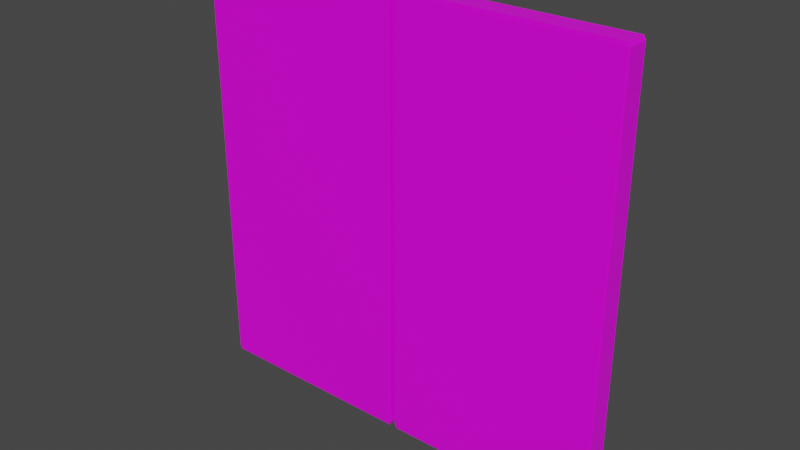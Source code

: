 # Source: doros.blend  (saved by Blender 2.83.19; exported with 4.5.12 LTS)
import bpy
from mathutils import Matrix  # noqa: F401  (used for matrix-valued properties, if any)

bpy.ops.wm.read_factory_settings(use_empty=True)
scene = bpy.context.scene
scene.name = 'Scene'

# ---- collections
col_collection = bpy.data.collections.new('Collection'); scene.collection.children.link(col_collection)

# ---- images (referenced by path relative to the original .blend; pixels are not part of the script)
import os
ASSET_DIR = os.environ.get("B2B_ASSET_DIR", "")  # directory of the original .blend (textures are referenced by path, not embedded)
HERE = os.path.dirname(os.path.abspath(__file__))  # packed textures are extracted next to this script under _unpacked/

def load_image(name, relpath, width, height, colorspace="sRGB"):
    """Load a texture the original file referenced (path relative to the .blend, or extracted next to this script)."""
    p = next((c for c in (os.path.join(HERE, relpath), os.path.join(ASSET_DIR, relpath)) if relpath and os.path.exists(c)), "")
    if p:
        img = bpy.data.images.load(p, check_existing=True)
        img.name = name
    else:  # same state as the original file: an image datablock whose file is absent (Cycles renders it pink)
        img = bpy.data.images.new(name, width, height)
        img.source = "FILE"
        img.filepath = "//" + (relpath or name)
    img.colorspace_settings.name = colorspace
    return img
img_metal_door_jpg = load_image('metal door.jpg', 'metal door.jpg', 1024, 1024, 'sRGB')

# ---- materials (node trees are filled in below, after node groups)
mat_material = bpy.data.materials.new('Material')
mat_material.alpha_threshold = 0.0
mat_material.use_transparent_shadow = False
mat_material.line_color = (0.0, 0.0, 0.0, 1.0)

# ---- material node trees
mat_material.use_nodes = True; mat_material.node_tree.nodes.clear()
_N = mat_material.node_tree.nodes; _L = mat_material.node_tree.links
n0 = _N.new('ShaderNodeOutputMaterial'); n0.name = 'Material Output'; n0.location = (300, 300)
n1 = _N.new('ShaderNodeBsdfPrincipled'); n1.name = 'Principled BSDF'; n1.location = (10, 300)
n1.distribution = 'GGX'
n1.subsurface_method = 'BURLEY'
n1.inputs[2].default_value = 0.4
n1.inputs[3].default_value = 1.45
n1.inputs[27].default_value = (0.0, 0.0, 0.0, 1.0)
n1.inputs[28].default_value = 1.0
n2 = _N.new('ShaderNodeTexImage'); n2.name = 'Image Texture'; n2.location = (-280, 280)
n2.image = img_metal_door_jpg
_L.new(n1.outputs[0], n0.inputs[0])
_L.new(n2.outputs[0], n1.inputs[0])
n0.is_active_output = True

# ---- world
world_world = bpy.data.worlds.new('World'); scene.world = world_world
world_world.use_nodes = True; world_world.node_tree.nodes.clear()
_N = world_world.node_tree.nodes; _L = world_world.node_tree.links
n0 = _N.new('ShaderNodeOutputWorld'); n0.name = 'World Output'; n0.location = (300, 300)
n1 = _N.new('ShaderNodeBackground'); n1.name = 'Background'; n1.location = (10, 300)
n1.inputs[0].default_value = (0.05088, 0.05088, 0.05088, 1.0)
_L.new(n1.outputs[0], n0.inputs[0])
n0.is_active_output = True
world_world.color = (0.05088, 0.05088, 0.05088)
world_world.use_sun_shadow = False
world_world.sun_shadow_jitter_overblur = 0.0

# ---- meshes
me_cube = bpy.data.meshes.new('Cube')
me_cube.from_pydata([(0.02716, -0.9817, -1.0), (0.02716, -1.0, -0.9817), (0.00885, -0.9817, -0.9817), (0.02716, -1.0, 0.9817), (0.02716, -0.9817, 1.0), (0.00885, -0.9817, 0.9817), (0.02716, 0.9817, -1.0), (0.00885, 0.9817, -0.9817), (0.02716, 1.0, -0.9817), (0.02716, 0.9817, 1.0), (0.02716, 1.0, 0.9817), (0.00885, 0.9817, 0.9817), (1.991, -0.9817, -1.0), (2.009, -0.9817, -0.9817), (1.991, -1.0, -0.9817), (1.991, -0.9817, 1.0), (1.991, -1.0, 0.9817), (2.009, -0.9817, 0.9817), (1.991, 0.9817, -1.0), (1.991, 1.0, -0.9817), (2.009, 0.9817, -0.9817), (1.991, 0.9817, 1.0), (2.009, 0.9817, 0.9817), (1.991, 1.0, 0.9817)], [], [(14, 16, 3, 1), (20, 22, 17, 13), (21, 9, 4, 15), (2, 5, 11, 7), (8, 10, 23, 19), (0, 1, 2), (3, 4, 5), (6, 7, 8), (9, 10, 11), (12, 13, 14), (15, 16, 17), (18, 19, 20), (21, 22, 23), (6, 0, 2, 7), (1, 3, 5, 2), (4, 9, 11, 5), (10, 8, 7, 11), (18, 6, 8, 19), (9, 21, 23, 10), (22, 20, 19, 23), (12, 18, 20, 13), (21, 15, 17, 22), (16, 14, 13, 17), (0, 12, 14, 1), (15, 4, 3, 16), (6, 18, 12, 0)])
_uv = me_cube.uv_layers.new(name='UVMap')
_uv.uv.foreach_set('vector', [0.8173, 0.9108, 0.8173, 0.0584, 0.496, 0.0584, 0.496, 0.9108, 0.8203, 0.9108, 0.8203, 0.0584, 0.8203, 0.0584, 0.8203, 0.9108, 0.8173, 0.05045, 0.496, 0.05045, 0.496, 0.05045, 0.8173, 0.05045, 0.493, 0.9108, 0.493, 0.0584, 0.493, 0.0584, 0.493, 0.9108, 0.496, 0.9108, 0.496, 0.0584, 0.8173, 0.0584, 0.8173, 0.9108, 0.496, 0.9188, 0.496, 0.9108, 0.493, 0.9108, 0.496, 0.0584, 0.496, 0.05045, 0.493, 0.0584, 0.496, 0.9188, 0.493, 0.9108, 0.496, 0.9108, 0.496, 0.05045, 0.496, 0.0584, 0.493, 0.0584, 0.8173, 0.9188, 0.8203, 0.9108, 0.8173, 0.9108, 0.8173, 0.05045, 0.8173, 0.0584, 0.8203, 0.0584, 0.8173, 0.9188, 0.8173, 0.9108, 0.8203, 0.9108, 0.8173, 0.05045, 0.8203, 0.0584, 0.8173, 0.0584, 0.496, 0.9188, 0.496, 0.9188, 0.493, 0.9108, 0.493, 0.9108, 0.496, 0.9108, 0.496, 0.0584, 0.493, 0.0584, 0.493, 0.9108, 0.496, 0.05045, 0.496, 0.05045, 0.493, 0.0584, 0.493, 0.0584, 0.496, 0.0584, 0.496, 0.9108, 0.493, 0.9108, 0.493, 0.0584, 0.8173, 0.9188, 0.496, 0.9188, 0.496, 0.9108, 0.8173, 0.9108, 0.496, 0.05045, 0.8173, 0.05045, 0.8173, 0.0584, 0.496, 0.0584, 0.8203, 0.0584, 0.8203, 0.9108, 0.8173, 0.9108, 0.8173, 0.0584, 0.8173, 0.9188, 0.8173, 0.9188, 0.8203, 0.9108, 0.8203, 0.9108, 0.8173, 0.05045, 0.8173, 0.05045, 0.8203, 0.0584, 0.8203, 0.0584, 0.8173, 0.0584, 0.8173, 0.9108, 0.8203, 0.9108, 0.8203, 0.0584, 0.496, 0.9188, 0.8173, 0.9188, 0.8173, 0.9108, 0.496, 0.9108, 0.8173, 0.05045, 0.496, 0.05045, 0.496, 0.0584, 0.8173, 0.0584, 0.496, 0.9188, 0.8173, 0.9188, 0.8173, 0.9188, 0.496, 0.9188])
me_cube.materials.append(mat_material)
me_cube.use_remesh_fix_poles = True
me_cube.use_remesh_preserve_attributes = False
me_cube.use_mirror_vertex_groups = False
me_cube.update()
me_cube_001 = bpy.data.meshes.new('Cube.001')
me_cube_001.from_pydata([(-0.02088, -0.9817, -1.0), (-0.02088, -1.0, -0.9817), (-0.03919, -0.9817, -0.9817), (-0.02088, -1.0, 0.9817), (-0.02088, -0.9817, 1.0), (-0.03919, -0.9817, 0.9817), (-0.02088, 0.9817, -1.0), (-0.03919, 0.9817, -0.9817), (-0.02088, 1.0, -0.9817), (-0.02088, 0.9817, 1.0), (-0.02088, 1.0, 0.9817), (-0.03919, 0.9817, 0.9817), (1.943, -0.9817, -1.0), (1.961, -0.9817, -0.9817), (1.943, -1.0, -0.9817), (1.943, -0.9817, 1.0), (1.943, -1.0, 0.9817), (1.961, -0.9817, 0.9817), (1.943, 0.9817, -1.0), (1.943, 1.0, -0.9817), (1.961, 0.9817, -0.9817), (1.943, 0.9817, 1.0), (1.961, 0.9817, 0.9817), (1.943, 1.0, 0.9817)], [], [(14, 16, 3, 1), (20, 22, 17, 13), (21, 9, 4, 15), (2, 5, 11, 7), (8, 10, 23, 19), (0, 1, 2), (3, 4, 5), (6, 7, 8), (9, 10, 11), (12, 13, 14), (15, 16, 17), (18, 19, 20), (21, 22, 23), (6, 0, 2, 7), (1, 3, 5, 2), (4, 9, 11, 5), (10, 8, 7, 11), (18, 6, 8, 19), (9, 21, 23, 10), (22, 20, 19, 23), (12, 18, 20, 13), (21, 15, 17, 22), (16, 14, 13, 17), (0, 12, 14, 1), (15, 4, 3, 16), (6, 18, 12, 0)])
_uv = me_cube_001.uv_layers.new(name='UVMap')
_uv.uv.foreach_set('vector', [0.4843, 0.9108, 0.4843, 0.0584, 0.163, 0.0584, 0.163, 0.9108, 0.4873, 0.9108, 0.4873, 0.0584, 0.4873, 0.0584, 0.4873, 0.9108, 0.4843, 0.05045, 0.163, 0.05045, 0.163, 0.05045, 0.4843, 0.05045, 0.16, 0.9108, 0.16, 0.0584, 0.16, 0.0584, 0.16, 0.9108, 0.163, 0.9108, 0.163, 0.0584, 0.4843, 0.0584, 0.4843, 0.9108, 0.163, 0.9188, 0.163, 0.9108, 0.16, 0.9108, 0.163, 0.0584, 0.163, 0.05045, 0.16, 0.0584, 0.163, 0.9188, 0.16, 0.9108, 0.163, 0.9108, 0.163, 0.05045, 0.163, 0.0584, 0.16, 0.0584, 0.4843, 0.9188, 0.4873, 0.9108, 0.4843, 0.9108, 0.4843, 0.05045, 0.4843, 0.0584, 0.4873, 0.0584, 0.4843, 0.9188, 0.4843, 0.9108, 0.4873, 0.9108, 0.4843, 0.05045, 0.4873, 0.0584, 0.4843, 0.0584, 0.163, 0.9188, 0.163, 0.9188, 0.16, 0.9108, 0.16, 0.9108, 0.163, 0.9108, 0.163, 0.0584, 0.16, 0.0584, 0.16, 0.9108, 0.163, 0.05045, 0.163, 0.05045, 0.16, 0.0584, 0.16, 0.0584, 0.163, 0.0584, 0.163, 0.9108, 0.16, 0.9108, 0.16, 0.0584, 0.4843, 0.9188, 0.163, 0.9188, 0.163, 0.9108, 0.4843, 0.9108, 0.163, 0.05045, 0.4843, 0.05045, 0.4843, 0.0584, 0.163, 0.0584, 0.4873, 0.0584, 0.4873, 0.9108, 0.4843, 0.9108, 0.4843, 0.0584, 0.4843, 0.9188, 0.4843, 0.9188, 0.4873, 0.9108, 0.4873, 0.9108, 0.4843, 0.05045, 0.4843, 0.05045, 0.4873, 0.0584, 0.4873, 0.0584, 0.4843, 0.0584, 0.4843, 0.9108, 0.4873, 0.9108, 0.4873, 0.0584, 0.163, 0.9188, 0.4843, 0.9188, 0.4843, 0.9108, 0.163, 0.9108, 0.4843, 0.05045, 0.163, 0.05045, 0.163, 0.0584, 0.4843, 0.0584, 0.163, 0.9188, 0.4843, 0.9188, 0.4843, 0.9188, 0.163, 0.9188])
me_cube_001.materials.append(mat_material)
me_cube_001.use_remesh_fix_poles = True
me_cube_001.use_remesh_preserve_attributes = False
me_cube_001.use_mirror_vertex_groups = False
me_cube_001.update()

# ---- objects
ob_cube = bpy.data.objects.new('Cube', me_cube)
ob_cube_001 = bpy.data.objects.new('Cube.001', me_cube_001)

# ---- transforms, parenting, visibility, modifiers, constraints
ob_cube.location = (-0.1586, 0.0, 0.0)
ob_cube.scale = (0.9509, 0.09656, -1.926)
ob_cube.lineart.crease_threshold = 0.0
ob_cube_001.location = (-2.056, 0.0, 0.0)
ob_cube_001.scale = (0.9509, 0.09656, -1.926)
ob_cube_001.lineart.crease_threshold = 0.0

# ---- collection membership
col_collection.objects.link(ob_cube)
col_collection.objects.link(ob_cube_001)

# ---- scene / render settings (as saved in the file)
scene.frame_start = 1; scene.frame_end = 250; scene.frame_set(1)
scene.render.engine = 'BLENDER_EEVEE_NEXT'
scene.cycles.use_denoising = False
scene.cycles.samples = 128
scene.cycles.sampling_pattern = 'TABULATED_SOBOL'
scene.cycles.use_adaptive_sampling = False
scene.cycles.use_light_tree = False
scene.view_settings.view_transform = 'Filmic'
bpy.context.view_layer.update()

# ---- added for rendering (the .blend has no active camera and no usable light): camera, sun
cam_auto = bpy.data.cameras.new('AutoCamera')
cam_auto.lens = 50.0
cam_auto.sensor_width = 36.0
cam_auto.clip_end = 1000.0
ob_auto_camera = bpy.data.objects.new('AutoCamera', cam_auto)
scene.collection.objects.link(ob_auto_camera)
ob_auto_camera.location = (4.86792, -6.0463, 4.03087)
ob_auto_camera.rotation_euler = (1.09748, -7.21219e-08, 0.694738)
scene.camera = ob_auto_camera
light_auto_sun = bpy.data.lights.new('AutoSun', 'SUN')
light_auto_sun.energy = 3.0
light_auto_sun.angle = 0.0523599
ob_auto_sun = bpy.data.objects.new('AutoSun', light_auto_sun)
scene.collection.objects.link(ob_auto_sun)
ob_auto_sun.rotation_euler = (0.872665, 0.174533, 0.523599)
bpy.context.view_layer.update()
